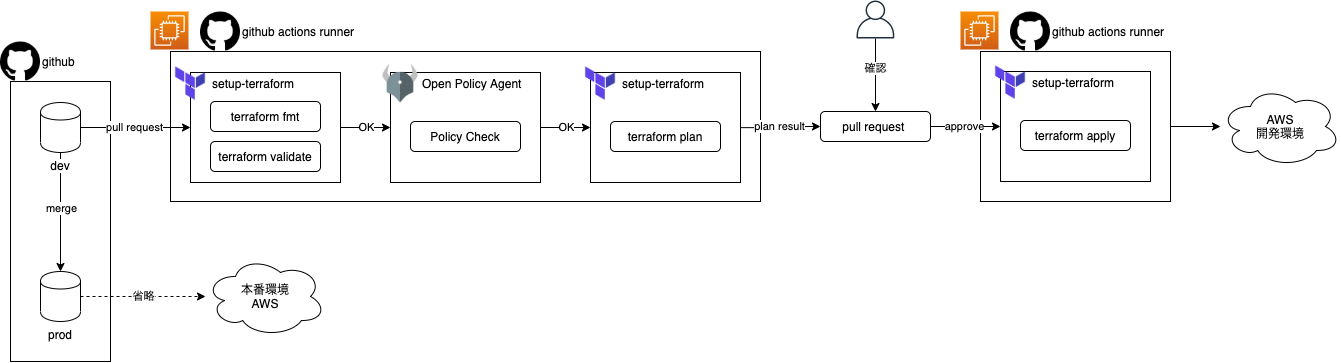

The diagram above was exported from draw.io. Its source (the exported page's mxGraphModel, read from the mxfile embedded in the PNG):
<mxGraphModel dx="2703" dy="1943" grid="1" gridSize="10" guides="1" tooltips="1" connect="1" arrows="1" fold="1" page="1" pageScale="1" pageWidth="827" pageHeight="1169" math="0" shadow="0">
  <root>
    <mxCell id="0" />
    <mxCell id="1" parent="0" />
    <mxCell id="2" value="" style="rounded=0;whiteSpace=wrap;html=1;" vertex="1" parent="1">
      <mxGeometry x="60" y="130" width="100" height="280" as="geometry" />
    </mxCell>
    <mxCell id="3" value="" style="rounded=0;whiteSpace=wrap;html=1;" vertex="1" parent="1">
      <mxGeometry x="220" y="100" width="590" height="150" as="geometry" />
    </mxCell>
    <mxCell id="4" style="edgeStyle=orthogonalEdgeStyle;rounded=0;orthogonalLoop=1;jettySize=auto;html=1;" edge="1" source="5" target="37" parent="1">
      <mxGeometry relative="1" as="geometry" />
    </mxCell>
    <mxCell id="5" value="" style="rounded=0;whiteSpace=wrap;html=1;" vertex="1" parent="1">
      <mxGeometry x="1030" y="100" width="190" height="150" as="geometry" />
    </mxCell>
    <mxCell id="6" value="plan&amp;nbsp;result" style="edgeStyle=orthogonalEdgeStyle;rounded=0;orthogonalLoop=1;jettySize=auto;html=1;entryX=0;entryY=0.5;entryDx=0;entryDy=0;" edge="1" source="7" target="26" parent="1">
      <mxGeometry relative="1" as="geometry" />
    </mxCell>
    <mxCell id="7" value="" style="rounded=0;whiteSpace=wrap;html=1;" vertex="1" parent="1">
      <mxGeometry x="640" y="121" width="150" height="110" as="geometry" />
    </mxCell>
    <mxCell id="8" value="OK" style="edgeStyle=orthogonalEdgeStyle;rounded=0;orthogonalLoop=1;jettySize=auto;html=1;entryX=0;entryY=0.5;entryDx=0;entryDy=0;" edge="1" source="9" target="7" parent="1">
      <mxGeometry relative="1" as="geometry" />
    </mxCell>
    <mxCell id="9" value="" style="rounded=0;whiteSpace=wrap;html=1;" vertex="1" parent="1">
      <mxGeometry x="440" y="121" width="150" height="110" as="geometry" />
    </mxCell>
    <mxCell id="10" value="OK" style="edgeStyle=orthogonalEdgeStyle;rounded=0;orthogonalLoop=1;jettySize=auto;html=1;entryX=0;entryY=0.5;entryDx=0;entryDy=0;" edge="1" source="11" target="9" parent="1">
      <mxGeometry relative="1" as="geometry" />
    </mxCell>
    <mxCell id="11" value="" style="rounded=0;whiteSpace=wrap;html=1;" vertex="1" parent="1">
      <mxGeometry x="240" y="121" width="150" height="110" as="geometry" />
    </mxCell>
    <mxCell id="12" value="pull request" style="edgeStyle=orthogonalEdgeStyle;rounded=0;orthogonalLoop=1;jettySize=auto;html=1;entryX=0;entryY=0.5;entryDx=0;entryDy=0;" edge="1" source="38" target="11" parent="1">
      <mxGeometry relative="1" as="geometry" />
    </mxCell>
    <mxCell id="13" style="edgeStyle=orthogonalEdgeStyle;rounded=0;orthogonalLoop=1;jettySize=auto;html=1;entryX=0.5;entryY=0;entryDx=0;entryDy=0;" edge="1" source="38" target="17" parent="1">
      <mxGeometry relative="1" as="geometry" />
    </mxCell>
    <mxCell id="14" value="merge" style="edgeLabel;html=1;align=center;verticalAlign=middle;resizable=0;points=[];" vertex="1" connectable="0" parent="13">
      <mxGeometry x="-0.0836" relative="1" as="geometry">
        <mxPoint as="offset" />
      </mxGeometry>
    </mxCell>
    <mxCell id="15" value="github" style="shape=image;verticalLabelPosition=middle;verticalAlign=middle;imageAspect=0;image=https://image.flaticon.com/icons/png/512/37/37318.png;labelPosition=right;align=left;" vertex="1" parent="1">
      <mxGeometry x="50" y="90" width="40" height="40" as="geometry" />
    </mxCell>
    <mxCell id="16" value="省略" style="edgeStyle=orthogonalEdgeStyle;rounded=0;orthogonalLoop=1;jettySize=auto;html=1;dashed=1;" edge="1" source="17" target="39" parent="1">
      <mxGeometry relative="1" as="geometry" />
    </mxCell>
    <mxCell id="17" value="prod" style="shape=cylinder;whiteSpace=wrap;html=1;boundedLbl=1;backgroundOutline=1;labelPosition=center;verticalLabelPosition=bottom;align=center;verticalAlign=top;" vertex="1" parent="1">
      <mxGeometry x="90" y="320" width="40" height="50" as="geometry" />
    </mxCell>
    <mxCell id="18" value="setup-terraform" style="shape=image;verticalLabelPosition=middle;verticalAlign=middle;imageAspect=0;image=https://dustindortch.files.wordpress.com/2020/08/terraform-logo.png;labelPosition=right;align=left;" vertex="1" parent="1">
      <mxGeometry x="220" y="112" width="40" height="40" as="geometry" />
    </mxCell>
    <mxCell id="19" value="terraform fmt" style="rounded=1;whiteSpace=wrap;html=1;" vertex="1" parent="1">
      <mxGeometry x="260" y="150" width="110" height="30" as="geometry" />
    </mxCell>
    <mxCell id="20" value="terraform validate" style="rounded=1;whiteSpace=wrap;html=1;" vertex="1" parent="1">
      <mxGeometry x="260" y="190" width="110" height="30" as="geometry" />
    </mxCell>
    <mxCell id="21" value="Policy Check" style="rounded=1;whiteSpace=wrap;html=1;" vertex="1" parent="1">
      <mxGeometry x="460" y="170" width="110" height="30" as="geometry" />
    </mxCell>
    <mxCell id="22" value="terraform plan" style="rounded=1;whiteSpace=wrap;html=1;" vertex="1" parent="1">
      <mxGeometry x="660" y="170" width="110" height="30" as="geometry" />
    </mxCell>
    <mxCell id="23" value="setup-terraform" style="shape=image;verticalLabelPosition=middle;verticalAlign=middle;imageAspect=0;image=https://dustindortch.files.wordpress.com/2020/08/terraform-logo.png;labelPosition=right;align=left;" vertex="1" parent="1">
      <mxGeometry x="630" y="112" width="40" height="40" as="geometry" />
    </mxCell>
    <mxCell id="24" value="Open Policy Agent" style="shape=image;verticalLabelPosition=middle;verticalAlign=middle;imageAspect=0;image=https://d33wubrfki0l68.cloudfront.net/5305a470ca0260247560b4f94daf68ed62d4a514/85ceb/img/logos/opa-no-text-color.png;labelPosition=right;align=left;" vertex="1" parent="1">
      <mxGeometry x="430" y="112" width="40" height="40" as="geometry" />
    </mxCell>
    <mxCell id="25" value="approve" style="edgeStyle=orthogonalEdgeStyle;rounded=0;orthogonalLoop=1;jettySize=auto;html=1;entryX=0;entryY=0.5;entryDx=0;entryDy=0;" edge="1" source="26" target="32" parent="1">
      <mxGeometry relative="1" as="geometry" />
    </mxCell>
    <mxCell id="26" value="pull request&amp;nbsp;" style="rounded=1;whiteSpace=wrap;html=1;" vertex="1" parent="1">
      <mxGeometry x="870" y="160" width="110" height="30" as="geometry" />
    </mxCell>
    <mxCell id="27" style="edgeStyle=orthogonalEdgeStyle;rounded=0;orthogonalLoop=1;jettySize=auto;html=1;" edge="1" source="29" target="26" parent="1">
      <mxGeometry relative="1" as="geometry" />
    </mxCell>
    <mxCell id="28" value="確認" style="edgeLabel;html=1;align=center;verticalAlign=middle;resizable=0;points=[];" vertex="1" connectable="0" parent="27">
      <mxGeometry x="-0.2434" y="-1" relative="1" as="geometry">
        <mxPoint as="offset" />
      </mxGeometry>
    </mxCell>
    <mxCell id="29" value="" style="outlineConnect=0;fontColor=#232F3E;gradientColor=none;fillColor=#232F3E;strokeColor=none;dashed=0;verticalLabelPosition=bottom;verticalAlign=top;align=center;html=1;fontSize=12;fontStyle=0;aspect=fixed;pointerEvents=1;shape=mxgraph.aws4.user;" vertex="1" parent="1">
      <mxGeometry x="906" y="49" width="38" height="38" as="geometry" />
    </mxCell>
    <mxCell id="30" value="github actions runner" style="shape=image;verticalLabelPosition=middle;verticalAlign=middle;imageAspect=0;image=https://image.flaticon.com/icons/png/512/37/37318.png;labelPosition=right;align=left;" vertex="1" parent="1">
      <mxGeometry x="250" y="60" width="40" height="40" as="geometry" />
    </mxCell>
    <mxCell id="31" value="" style="outlineConnect=0;fontColor=#232F3E;gradientColor=#F78E04;gradientDirection=north;fillColor=#D05C17;strokeColor=#ffffff;dashed=0;verticalLabelPosition=bottom;verticalAlign=top;align=center;html=1;fontSize=12;fontStyle=0;aspect=fixed;shape=mxgraph.aws4.resourceIcon;resIcon=mxgraph.aws4.ec2;" vertex="1" parent="1">
      <mxGeometry x="200" y="60" width="38" height="38" as="geometry" />
    </mxCell>
    <mxCell id="32" value="" style="rounded=0;whiteSpace=wrap;html=1;" vertex="1" parent="1">
      <mxGeometry x="1050" y="120" width="150" height="110" as="geometry" />
    </mxCell>
    <mxCell id="33" value="terraform apply" style="rounded=1;whiteSpace=wrap;html=1;" vertex="1" parent="1">
      <mxGeometry x="1070" y="169" width="110" height="30" as="geometry" />
    </mxCell>
    <mxCell id="34" value="setup-terraform" style="shape=image;verticalLabelPosition=middle;verticalAlign=middle;imageAspect=0;image=https://dustindortch.files.wordpress.com/2020/08/terraform-logo.png;labelPosition=right;align=left;" vertex="1" parent="1">
      <mxGeometry x="1040" y="111" width="40" height="40" as="geometry" />
    </mxCell>
    <mxCell id="35" value="github actions runner" style="shape=image;verticalLabelPosition=middle;verticalAlign=middle;imageAspect=0;image=https://image.flaticon.com/icons/png/512/37/37318.png;labelPosition=right;align=left;" vertex="1" parent="1">
      <mxGeometry x="1060" y="60" width="40" height="40" as="geometry" />
    </mxCell>
    <mxCell id="36" value="" style="outlineConnect=0;fontColor=#232F3E;gradientColor=#F78E04;gradientDirection=north;fillColor=#D05C17;strokeColor=#ffffff;dashed=0;verticalLabelPosition=bottom;verticalAlign=top;align=center;html=1;fontSize=12;fontStyle=0;aspect=fixed;shape=mxgraph.aws4.resourceIcon;resIcon=mxgraph.aws4.ec2;" vertex="1" parent="1">
      <mxGeometry x="1010" y="60" width="38" height="38" as="geometry" />
    </mxCell>
    <mxCell id="37" value="AWS&lt;br&gt;開発環境" style="ellipse;shape=cloud;whiteSpace=wrap;html=1;" vertex="1" parent="1">
      <mxGeometry x="1270" y="135" width="120" height="80" as="geometry" />
    </mxCell>
    <mxCell id="38" value="&lt;span style=&quot;background-color: rgb(255 , 255 , 255)&quot;&gt;dev&lt;/span&gt;" style="shape=cylinder;whiteSpace=wrap;html=1;boundedLbl=1;backgroundOutline=1;labelPosition=center;verticalLabelPosition=bottom;align=center;verticalAlign=top;" vertex="1" parent="1">
      <mxGeometry x="90" y="151" width="40" height="50" as="geometry" />
    </mxCell>
    <mxCell id="39" value="本番環境&lt;br&gt;AWS" style="ellipse;shape=cloud;whiteSpace=wrap;html=1;" vertex="1" parent="1">
      <mxGeometry x="255" y="305" width="120" height="80" as="geometry" />
    </mxCell>
  </root>
</mxGraphModel>